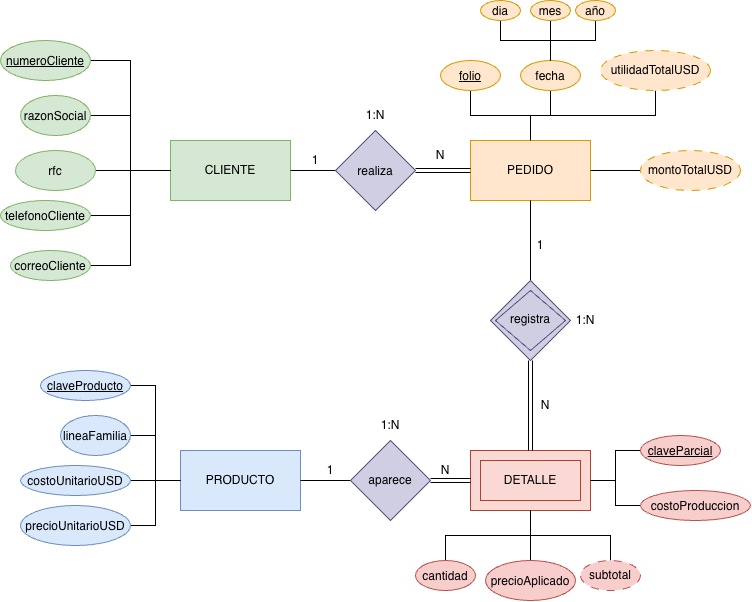

The diagram above was exported from draw.io. Its source (the exported page's mxGraphModel, read from the mxfile embedded in the PNG):
<mxGraphModel dx="1121" dy="678" grid="1" gridSize="10" guides="1" tooltips="1" connect="1" arrows="1" fold="1" page="1" pageScale="1" pageWidth="827" pageHeight="1169" math="0" shadow="0">
  <root>
    <mxCell id="0" />
    <mxCell id="1" parent="0" />
    <mxCell id="nQ1fW1j1v-mTfx8xtduy-1" parent="1" style="rounded=0;whiteSpace=wrap;html=1;fillColor=#dae8fc;strokeColor=#6c8ebf;" value="PRODUCTO" vertex="1">
      <mxGeometry height="60" width="120" x="180" y="460" as="geometry" />
    </mxCell>
    <mxCell id="nQ1fW1j1v-mTfx8xtduy-2" parent="1" style="rounded=0;whiteSpace=wrap;html=1;fillColor=#d5e8d4;strokeColor=#82b366;" value="CLIENTE" vertex="1">
      <mxGeometry height="60" width="120" x="170" y="150" as="geometry" />
    </mxCell>
    <mxCell id="nQ1fW1j1v-mTfx8xtduy-3" parent="1" style="rounded=0;whiteSpace=wrap;html=1;fillColor=#ffe6cc;strokeColor=#d79b00;" value="PEDIDO" vertex="1">
      <mxGeometry height="60" width="120" x="470" y="150" as="geometry" />
    </mxCell>
    <mxCell id="nQ1fW1j1v-mTfx8xtduy-4" parent="1" style="rounded=0;whiteSpace=wrap;html=1;fillColor=#fad9d5;strokeColor=#ae4132;" value="DETALLE" vertex="1">
      <mxGeometry height="60" width="120" x="470" y="460" as="geometry" />
    </mxCell>
    <mxCell id="iTFksCSuJOpOnw20kkSd-10" edge="1" parent="1" source="nQ1fW1j1v-mTfx8xtduy-5" style="edgeStyle=orthogonalEdgeStyle;rounded=0;orthogonalLoop=1;jettySize=auto;html=1;exitX=1;exitY=0.5;exitDx=0;exitDy=0;entryX=0;entryY=0.5;entryDx=0;entryDy=0;endArrow=none;endFill=0;" target="nQ1fW1j1v-mTfx8xtduy-1">
      <mxGeometry relative="1" as="geometry" />
    </mxCell>
    <mxCell id="nQ1fW1j1v-mTfx8xtduy-5" parent="1" style="ellipse;whiteSpace=wrap;html=1;shapeInside=1;fillColor=#dae8fc;strokeColor=#6c8ebf;" value="&lt;u&gt;claveProducto&lt;/u&gt;" vertex="1">
      <mxGeometry height="30" width="90" x="40" y="380" as="geometry" />
    </mxCell>
    <mxCell id="iTFksCSuJOpOnw20kkSd-2" edge="1" parent="1" source="nQ1fW1j1v-mTfx8xtduy-6" style="edgeStyle=orthogonalEdgeStyle;rounded=0;orthogonalLoop=1;jettySize=auto;html=1;exitX=1;exitY=0.5;exitDx=0;exitDy=0;entryX=0;entryY=0.5;entryDx=0;entryDy=0;endArrow=none;endFill=0;" target="nQ1fW1j1v-mTfx8xtduy-2">
      <mxGeometry relative="1" as="geometry" />
    </mxCell>
    <mxCell id="nQ1fW1j1v-mTfx8xtduy-6" parent="1" style="ellipse;whiteSpace=wrap;html=1;shapeInside=1;fillColor=#d5e8d4;strokeColor=#82b366;" value="razonSocial" vertex="1">
      <mxGeometry height="40" width="70" x="20" y="105" as="geometry" />
    </mxCell>
    <mxCell id="iTFksCSuJOpOnw20kkSd-6" edge="1" parent="1" source="nQ1fW1j1v-mTfx8xtduy-9" style="edgeStyle=orthogonalEdgeStyle;rounded=0;orthogonalLoop=1;jettySize=auto;html=1;exitX=1;exitY=0.5;exitDx=0;exitDy=0;entryX=0;entryY=0.5;entryDx=0;entryDy=0;endArrow=none;endFill=0;" target="nQ1fW1j1v-mTfx8xtduy-1">
      <mxGeometry relative="1" as="geometry" />
    </mxCell>
    <mxCell id="nQ1fW1j1v-mTfx8xtduy-9" parent="1" style="ellipse;whiteSpace=wrap;html=1;shapeInside=1;fillColor=#dae8fc;strokeColor=#6c8ebf;" value="precioUnitarioUSD" vertex="1">
      <mxGeometry height="40" width="110" x="20" y="515" as="geometry" />
    </mxCell>
    <mxCell id="iTFksCSuJOpOnw20kkSd-8" edge="1" parent="1" source="nQ1fW1j1v-mTfx8xtduy-10" style="edgeStyle=orthogonalEdgeStyle;rounded=0;orthogonalLoop=1;jettySize=auto;html=1;exitX=1;exitY=0.5;exitDx=0;exitDy=0;entryX=0;entryY=0.5;entryDx=0;entryDy=0;endArrow=none;endFill=0;" target="nQ1fW1j1v-mTfx8xtduy-1">
      <mxGeometry relative="1" as="geometry" />
    </mxCell>
    <mxCell id="nQ1fW1j1v-mTfx8xtduy-10" parent="1" style="ellipse;whiteSpace=wrap;html=1;shapeInside=1;fillColor=#dae8fc;strokeColor=#6c8ebf;" value="lineaFamilia" vertex="1">
      <mxGeometry height="40" width="70" x="60" y="425" as="geometry" />
    </mxCell>
    <mxCell id="iTFksCSuJOpOnw20kkSd-7" edge="1" parent="1" source="nQ1fW1j1v-mTfx8xtduy-11" style="edgeStyle=orthogonalEdgeStyle;rounded=0;orthogonalLoop=1;jettySize=auto;html=1;exitX=1;exitY=0.5;exitDx=0;exitDy=0;entryX=0;entryY=0.5;entryDx=0;entryDy=0;endArrow=none;endFill=0;" target="nQ1fW1j1v-mTfx8xtduy-1">
      <mxGeometry relative="1" as="geometry" />
    </mxCell>
    <mxCell id="nQ1fW1j1v-mTfx8xtduy-11" parent="1" style="ellipse;whiteSpace=wrap;html=1;shapeInside=1;fillColor=#dae8fc;strokeColor=#6c8ebf;" value="costoUnitarioUSD" vertex="1">
      <mxGeometry height="30" width="110" x="20" y="475" as="geometry" />
    </mxCell>
    <mxCell id="iTFksCSuJOpOnw20kkSd-4" edge="1" parent="1" source="nQ1fW1j1v-mTfx8xtduy-12" style="edgeStyle=orthogonalEdgeStyle;rounded=0;orthogonalLoop=1;jettySize=auto;html=1;exitX=1;exitY=0.5;exitDx=0;exitDy=0;entryX=0;entryY=0.5;entryDx=0;entryDy=0;endArrow=none;endFill=0;" target="nQ1fW1j1v-mTfx8xtduy-2">
      <mxGeometry relative="1" as="geometry" />
    </mxCell>
    <mxCell id="nQ1fW1j1v-mTfx8xtduy-12" parent="1" style="ellipse;whiteSpace=wrap;html=1;shapeInside=1;fillColor=#d5e8d4;strokeColor=#82b366;" value="telefonoCliente" vertex="1">
      <mxGeometry height="30" width="90" y="210" as="geometry" />
    </mxCell>
    <mxCell id="iTFksCSuJOpOnw20kkSd-1" edge="1" parent="1" source="nQ1fW1j1v-mTfx8xtduy-13" style="edgeStyle=orthogonalEdgeStyle;rounded=0;orthogonalLoop=1;jettySize=auto;html=1;exitX=1;exitY=0.5;exitDx=0;exitDy=0;entryX=0;entryY=0.5;entryDx=0;entryDy=0;endArrow=none;endFill=0;" target="nQ1fW1j1v-mTfx8xtduy-2">
      <mxGeometry relative="1" as="geometry" />
    </mxCell>
    <mxCell id="nQ1fW1j1v-mTfx8xtduy-13" parent="1" style="ellipse;whiteSpace=wrap;html=1;shapeInside=1;fillColor=#d5e8d4;strokeColor=#82b366;" value="&lt;u&gt;numeroCliente&lt;/u&gt;" vertex="1">
      <mxGeometry height="40" width="90" y="50" as="geometry" />
    </mxCell>
    <mxCell id="iTFksCSuJOpOnw20kkSd-3" edge="1" parent="1" source="nQ1fW1j1v-mTfx8xtduy-14" style="edgeStyle=orthogonalEdgeStyle;rounded=0;orthogonalLoop=1;jettySize=auto;html=1;exitX=1;exitY=0.5;exitDx=0;exitDy=0;entryX=0;entryY=0.5;entryDx=0;entryDy=0;endArrow=none;endFill=0;" target="nQ1fW1j1v-mTfx8xtduy-2">
      <mxGeometry relative="1" as="geometry" />
    </mxCell>
    <mxCell id="nQ1fW1j1v-mTfx8xtduy-14" parent="1" style="ellipse;whiteSpace=wrap;html=1;shapeInside=1;fillColor=#d5e8d4;strokeColor=#82b366;" value="rfc" vertex="1">
      <mxGeometry height="40" width="80" x="15" y="160" as="geometry" />
    </mxCell>
    <mxCell id="iTFksCSuJOpOnw20kkSd-5" edge="1" parent="1" source="nQ1fW1j1v-mTfx8xtduy-15" style="edgeStyle=orthogonalEdgeStyle;rounded=0;orthogonalLoop=1;jettySize=auto;html=1;exitX=1;exitY=0.5;exitDx=0;exitDy=0;entryX=0;entryY=0.5;entryDx=0;entryDy=0;endArrow=none;endFill=0;" target="nQ1fW1j1v-mTfx8xtduy-2">
      <mxGeometry relative="1" as="geometry" />
    </mxCell>
    <mxCell id="nQ1fW1j1v-mTfx8xtduy-15" parent="1" style="ellipse;whiteSpace=wrap;html=1;shapeInside=1;fillColor=#d5e8d4;strokeColor=#82b366;" value="correoCliente" vertex="1">
      <mxGeometry height="30" width="80" x="10" y="260" as="geometry" />
    </mxCell>
    <mxCell id="nQ1fW1j1v-mTfx8xtduy-40" edge="1" parent="1" source="nQ1fW1j1v-mTfx8xtduy-16" style="edgeStyle=orthogonalEdgeStyle;rounded=0;orthogonalLoop=1;jettySize=auto;html=1;exitX=0;exitY=0.5;exitDx=0;exitDy=0;entryX=1;entryY=0.5;entryDx=0;entryDy=0;endArrow=none;endFill=0;" target="nQ1fW1j1v-mTfx8xtduy-3">
      <mxGeometry relative="1" as="geometry" />
    </mxCell>
    <mxCell id="nQ1fW1j1v-mTfx8xtduy-16" parent="1" style="ellipse;whiteSpace=wrap;html=1;shapeInside=1;fillColor=#ffe6cc;strokeColor=#d79b00;dashed=1;dashPattern=8 8;" value="montoTotalUSD" vertex="1">
      <mxGeometry height="40" width="100" x="640" y="160" as="geometry" />
    </mxCell>
    <mxCell id="nQ1fW1j1v-mTfx8xtduy-39" edge="1" parent="1" source="nQ1fW1j1v-mTfx8xtduy-17" style="edgeStyle=orthogonalEdgeStyle;rounded=0;orthogonalLoop=1;jettySize=auto;html=1;exitX=0.5;exitY=1;exitDx=0;exitDy=0;entryX=0.5;entryY=0;entryDx=0;entryDy=0;endArrow=none;endFill=0;" target="nQ1fW1j1v-mTfx8xtduy-3">
      <mxGeometry relative="1" as="geometry" />
    </mxCell>
    <mxCell id="nQ1fW1j1v-mTfx8xtduy-17" parent="1" style="ellipse;whiteSpace=wrap;html=1;shapeInside=1;fillColor=#ffe6cc;strokeColor=#d79b00;dashed=1;dashPattern=8 8;" value="utilidadTotalUSD" vertex="1">
      <mxGeometry height="40" width="110" x="600" y="60" as="geometry" />
    </mxCell>
    <mxCell id="nQ1fW1j1v-mTfx8xtduy-38" edge="1" parent="1" source="nQ1fW1j1v-mTfx8xtduy-18" style="edgeStyle=orthogonalEdgeStyle;rounded=0;orthogonalLoop=1;jettySize=auto;html=1;exitX=0.5;exitY=1;exitDx=0;exitDy=0;entryX=0.5;entryY=0;entryDx=0;entryDy=0;endArrow=none;endFill=0;" target="nQ1fW1j1v-mTfx8xtduy-3">
      <mxGeometry relative="1" as="geometry" />
    </mxCell>
    <mxCell id="nQ1fW1j1v-mTfx8xtduy-18" parent="1" style="ellipse;whiteSpace=wrap;html=1;shapeInside=1;fillColor=#ffe6cc;strokeColor=#d79b00;" value="fecha" vertex="1">
      <mxGeometry height="30" width="60" x="520" y="70" as="geometry" />
    </mxCell>
    <mxCell id="nQ1fW1j1v-mTfx8xtduy-37" edge="1" parent="1" source="nQ1fW1j1v-mTfx8xtduy-20" style="edgeStyle=orthogonalEdgeStyle;rounded=0;orthogonalLoop=1;jettySize=auto;html=1;exitX=0.5;exitY=1;exitDx=0;exitDy=0;entryX=0.5;entryY=0;entryDx=0;entryDy=0;endArrow=none;endFill=0;" target="nQ1fW1j1v-mTfx8xtduy-3">
      <mxGeometry relative="1" as="geometry" />
    </mxCell>
    <mxCell id="nQ1fW1j1v-mTfx8xtduy-20" parent="1" style="ellipse;whiteSpace=wrap;html=1;shapeInside=1;fillColor=#ffe6cc;strokeColor=#d79b00;" value="&lt;u&gt;folio&lt;/u&gt;" vertex="1">
      <mxGeometry height="30" width="60" x="440" y="70" as="geometry" />
    </mxCell>
    <mxCell id="nQ1fW1j1v-mTfx8xtduy-30" edge="1" parent="1" source="nQ1fW1j1v-mTfx8xtduy-13" style="edgeStyle=orthogonalEdgeStyle;rounded=0;orthogonalLoop=1;jettySize=auto;html=1;innerLoopWaypoints=1;exitX=0.5;exitY=1;exitDx=0;exitDy=0;" target="nQ1fW1j1v-mTfx8xtduy-13">
      <mxGeometry relative="1" as="geometry" />
    </mxCell>
    <mxCell id="nQ1fW1j1v-mTfx8xtduy-42" edge="1" parent="1" source="nQ1fW1j1v-mTfx8xtduy-36" style="edgeStyle=orthogonalEdgeStyle;rounded=0;orthogonalLoop=1;jettySize=auto;html=1;exitX=1;exitY=0.5;exitDx=0;exitDy=0;entryX=0;entryY=0.5;entryDx=0;entryDy=0;endArrow=none;endFill=0;shape=link;" target="nQ1fW1j1v-mTfx8xtduy-3">
      <mxGeometry relative="1" as="geometry" />
    </mxCell>
    <mxCell id="nQ1fW1j1v-mTfx8xtduy-43" edge="1" parent="1" source="nQ1fW1j1v-mTfx8xtduy-36" style="edgeStyle=orthogonalEdgeStyle;rounded=0;orthogonalLoop=1;jettySize=auto;html=1;exitX=0;exitY=0.5;exitDx=0;exitDy=0;entryX=1;entryY=0.5;entryDx=0;entryDy=0;endArrow=none;endFill=0;" target="nQ1fW1j1v-mTfx8xtduy-2">
      <mxGeometry relative="1" as="geometry" />
    </mxCell>
    <mxCell id="nQ1fW1j1v-mTfx8xtduy-36" parent="1" style="rhombus;whiteSpace=wrap;html=1;shapeInside=1;fillColor=#d0cee2;strokeColor=#56517e;" value="realiza" vertex="1">
      <mxGeometry height="80" width="80" x="335" y="140" as="geometry" />
    </mxCell>
    <mxCell id="nQ1fW1j1v-mTfx8xtduy-45" edge="1" parent="1" source="nQ1fW1j1v-mTfx8xtduy-44" style="edgeStyle=orthogonalEdgeStyle;rounded=0;orthogonalLoop=1;jettySize=auto;html=1;exitX=0.5;exitY=0;exitDx=0;exitDy=0;entryX=0.5;entryY=1;entryDx=0;entryDy=0;endArrow=none;endFill=0;" target="nQ1fW1j1v-mTfx8xtduy-3">
      <mxGeometry relative="1" as="geometry" />
    </mxCell>
    <mxCell id="nQ1fW1j1v-mTfx8xtduy-46" edge="1" parent="1" source="nQ1fW1j1v-mTfx8xtduy-44" style="edgeStyle=orthogonalEdgeStyle;rounded=0;orthogonalLoop=1;jettySize=auto;html=1;exitX=0.5;exitY=1;exitDx=0;exitDy=0;endArrow=none;endFill=0;shape=link;" target="nQ1fW1j1v-mTfx8xtduy-4">
      <mxGeometry relative="1" as="geometry" />
    </mxCell>
    <mxCell id="nQ1fW1j1v-mTfx8xtduy-44" parent="1" style="rhombus;whiteSpace=wrap;html=1;shapeInside=1;fillColor=#d0cee2;strokeColor=#56517e;" value="registra" vertex="1">
      <mxGeometry height="80" width="80" x="490" y="290" as="geometry" />
    </mxCell>
    <mxCell id="nQ1fW1j1v-mTfx8xtduy-57" edge="1" parent="1" source="nQ1fW1j1v-mTfx8xtduy-48" style="edgeStyle=orthogonalEdgeStyle;rounded=0;orthogonalLoop=1;jettySize=auto;html=1;exitX=0.5;exitY=0;exitDx=0;exitDy=0;entryX=0.5;entryY=1;entryDx=0;entryDy=0;endArrow=none;endFill=0;" target="nQ1fW1j1v-mTfx8xtduy-4">
      <mxGeometry relative="1" as="geometry" />
    </mxCell>
    <mxCell id="nQ1fW1j1v-mTfx8xtduy-48" parent="1" style="ellipse;whiteSpace=wrap;html=1;shapeInside=1;fillColor=#f8cecc;strokeColor=#b85450;" value="cantidad" vertex="1">
      <mxGeometry height="30" width="60" x="415" y="570" as="geometry" />
    </mxCell>
    <mxCell id="nQ1fW1j1v-mTfx8xtduy-59" edge="1" parent="1" source="nQ1fW1j1v-mTfx8xtduy-49" style="edgeStyle=orthogonalEdgeStyle;rounded=0;orthogonalLoop=1;jettySize=auto;html=1;exitX=0.5;exitY=0;exitDx=0;exitDy=0;entryX=0.5;entryY=1;entryDx=0;entryDy=0;endArrow=none;endFill=0;" target="nQ1fW1j1v-mTfx8xtduy-4">
      <mxGeometry relative="1" as="geometry" />
    </mxCell>
    <mxCell id="nQ1fW1j1v-mTfx8xtduy-49" parent="1" style="ellipse;whiteSpace=wrap;html=1;shapeInside=1;fillColor=#f8cecc;strokeColor=#b85450;dashed=1;dashPattern=8 8;" value="subtotal" vertex="1">
      <mxGeometry height="30" width="60" x="580" y="570" as="geometry" />
    </mxCell>
    <mxCell id="nQ1fW1j1v-mTfx8xtduy-58" edge="1" parent="1" source="nQ1fW1j1v-mTfx8xtduy-50" style="edgeStyle=orthogonalEdgeStyle;rounded=0;orthogonalLoop=1;jettySize=auto;html=1;exitX=0.5;exitY=0;exitDx=0;exitDy=0;entryX=0.5;entryY=1;entryDx=0;entryDy=0;endArrow=none;endFill=0;" target="nQ1fW1j1v-mTfx8xtduy-4">
      <mxGeometry relative="1" as="geometry" />
    </mxCell>
    <mxCell id="nQ1fW1j1v-mTfx8xtduy-50" parent="1" style="ellipse;whiteSpace=wrap;html=1;shapeInside=1;fillColor=#f8cecc;strokeColor=#b85450;" value="precioAplicado" vertex="1">
      <mxGeometry height="40" width="90" x="485" y="570" as="geometry" />
    </mxCell>
    <mxCell id="nQ1fW1j1v-mTfx8xtduy-54" edge="1" parent="1" source="nQ1fW1j1v-mTfx8xtduy-53" style="edgeStyle=orthogonalEdgeStyle;rounded=0;orthogonalLoop=1;jettySize=auto;html=1;exitX=0;exitY=0.5;exitDx=0;exitDy=0;entryX=1;entryY=0.5;entryDx=0;entryDy=0;endArrow=none;endFill=0;" target="nQ1fW1j1v-mTfx8xtduy-4">
      <mxGeometry relative="1" as="geometry" />
    </mxCell>
    <mxCell id="nQ1fW1j1v-mTfx8xtduy-53" parent="1" style="ellipse;whiteSpace=wrap;html=1;shapeInside=1;fillColor=#f8cecc;strokeColor=#b85450;" value="&lt;u&gt;claveParcial&lt;/u&gt;" vertex="1">
      <mxGeometry height="30" width="80" x="640" y="445" as="geometry" />
    </mxCell>
    <mxCell id="nQ1fW1j1v-mTfx8xtduy-64" edge="1" parent="1" source="nQ1fW1j1v-mTfx8xtduy-60" style="edgeStyle=orthogonalEdgeStyle;rounded=0;orthogonalLoop=1;jettySize=auto;html=1;exitX=1;exitY=0.5;exitDx=0;exitDy=0;endArrow=none;endFill=0;shape=link;" target="nQ1fW1j1v-mTfx8xtduy-4">
      <mxGeometry relative="1" as="geometry" />
    </mxCell>
    <mxCell id="nQ1fW1j1v-mTfx8xtduy-65" edge="1" parent="1" source="nQ1fW1j1v-mTfx8xtduy-60" style="edgeStyle=orthogonalEdgeStyle;rounded=0;orthogonalLoop=1;jettySize=auto;html=1;exitX=0;exitY=0.5;exitDx=0;exitDy=0;entryX=1;entryY=0.5;entryDx=0;entryDy=0;endArrow=none;endFill=0;" target="nQ1fW1j1v-mTfx8xtduy-1">
      <mxGeometry relative="1" as="geometry" />
    </mxCell>
    <mxCell id="nQ1fW1j1v-mTfx8xtduy-60" parent="1" style="rhombus;whiteSpace=wrap;html=1;shapeInside=1;fillColor=#d0cee2;strokeColor=#56517e;" value="aparece" vertex="1">
      <mxGeometry height="80" width="80" x="350" y="450" as="geometry" />
    </mxCell>
    <mxCell id="iTFksCSuJOpOnw20kkSd-11" parent="1" style="text;html=1;whiteSpace=wrap;strokeColor=none;fillColor=none;align=center;verticalAlign=middle;rounded=0;" value="N" vertex="1">
      <mxGeometry height="30" width="60" x="410" y="150" as="geometry" />
    </mxCell>
    <mxCell id="iTFksCSuJOpOnw20kkSd-12" parent="1" style="text;html=1;whiteSpace=wrap;strokeColor=none;fillColor=none;align=center;verticalAlign=middle;rounded=0;" value="1" vertex="1">
      <mxGeometry height="30" width="60" x="285" y="155" as="geometry" />
    </mxCell>
    <mxCell id="iTFksCSuJOpOnw20kkSd-13" parent="1" style="text;html=1;whiteSpace=wrap;strokeColor=none;fillColor=none;align=center;verticalAlign=middle;rounded=0;" value="1" vertex="1">
      <mxGeometry height="30" width="60" x="510" y="240" as="geometry" />
    </mxCell>
    <mxCell id="iTFksCSuJOpOnw20kkSd-14" parent="1" style="text;html=1;whiteSpace=wrap;strokeColor=none;fillColor=none;align=center;verticalAlign=middle;rounded=0;" value="N" vertex="1">
      <mxGeometry height="30" width="60" x="515" y="400" as="geometry" />
    </mxCell>
    <mxCell id="iTFksCSuJOpOnw20kkSd-15" parent="1" style="text;html=1;whiteSpace=wrap;strokeColor=none;fillColor=none;align=center;verticalAlign=middle;rounded=0;" value="N" vertex="1">
      <mxGeometry height="30" width="60" x="415" y="465" as="geometry" />
    </mxCell>
    <mxCell id="iTFksCSuJOpOnw20kkSd-16" parent="1" style="text;html=1;whiteSpace=wrap;strokeColor=none;fillColor=none;align=center;verticalAlign=middle;rounded=0;" value="1" vertex="1">
      <mxGeometry height="30" width="60" x="300" y="465" as="geometry" />
    </mxCell>
    <mxCell id="iTFksCSuJOpOnw20kkSd-19" parent="1" style="rounded=0;whiteSpace=wrap;html=1;fillColor=#fad9d5;strokeColor=#ae4132;" value="DETALLE" vertex="1">
      <mxGeometry height="40" width="100" x="480" y="470" as="geometry" />
    </mxCell>
    <mxCell id="iTFksCSuJOpOnw20kkSd-20" parent="1" style="rhombus;whiteSpace=wrap;html=1;shapeInside=1;fillColor=#d0cee2;strokeColor=#56517e;" value="registra" vertex="1">
      <mxGeometry height="60" width="70" x="495" y="300" as="geometry" />
    </mxCell>
    <mxCell id="iTFksCSuJOpOnw20kkSd-22" edge="1" parent="1" source="iTFksCSuJOpOnw20kkSd-21" style="edgeStyle=orthogonalEdgeStyle;rounded=0;orthogonalLoop=1;jettySize=auto;html=1;exitX=0;exitY=0.5;exitDx=0;exitDy=0;entryX=1;entryY=0.5;entryDx=0;entryDy=0;endArrow=none;endFill=0;" target="nQ1fW1j1v-mTfx8xtduy-4">
      <mxGeometry relative="1" as="geometry" />
    </mxCell>
    <mxCell id="iTFksCSuJOpOnw20kkSd-21" parent="1" style="ellipse;whiteSpace=wrap;html=1;shapeInside=1;fillColor=#f8cecc;strokeColor=#b85450;" value="costoProduccion" vertex="1">
      <mxGeometry height="30" width="110" x="640" y="500" as="geometry" />
    </mxCell>
    <mxCell id="iTFksCSuJOpOnw20kkSd-29" edge="1" parent="1" source="iTFksCSuJOpOnw20kkSd-24" style="edgeStyle=orthogonalEdgeStyle;rounded=0;orthogonalLoop=1;jettySize=auto;html=1;exitX=0.5;exitY=1;exitDx=0;exitDy=0;entryX=0.5;entryY=0;entryDx=0;entryDy=0;endArrow=none;endFill=0;" target="nQ1fW1j1v-mTfx8xtduy-18">
      <mxGeometry relative="1" as="geometry" />
    </mxCell>
    <mxCell id="iTFksCSuJOpOnw20kkSd-24" parent="1" style="ellipse;whiteSpace=wrap;html=1;shapeInside=1;fillColor=#ffe6cc;strokeColor=#d79b00;" value="mes" vertex="1">
      <mxGeometry height="20" width="40" x="530" y="10" as="geometry" />
    </mxCell>
    <mxCell id="iTFksCSuJOpOnw20kkSd-28" edge="1" parent="1" source="iTFksCSuJOpOnw20kkSd-25" style="edgeStyle=orthogonalEdgeStyle;rounded=0;orthogonalLoop=1;jettySize=auto;html=1;exitX=0.5;exitY=1;exitDx=0;exitDy=0;entryX=0.5;entryY=0;entryDx=0;entryDy=0;endArrow=none;endFill=0;" target="nQ1fW1j1v-mTfx8xtduy-18">
      <mxGeometry relative="1" as="geometry" />
    </mxCell>
    <mxCell id="iTFksCSuJOpOnw20kkSd-25" parent="1" style="ellipse;whiteSpace=wrap;html=1;shapeInside=1;fillColor=#ffe6cc;strokeColor=#d79b00;" value="año" vertex="1">
      <mxGeometry height="20" width="40" x="575" y="10" as="geometry" />
    </mxCell>
    <mxCell id="iTFksCSuJOpOnw20kkSd-27" edge="1" parent="1" source="iTFksCSuJOpOnw20kkSd-26" style="edgeStyle=orthogonalEdgeStyle;rounded=0;orthogonalLoop=1;jettySize=auto;html=1;exitX=0.5;exitY=1;exitDx=0;exitDy=0;entryX=0.5;entryY=0;entryDx=0;entryDy=0;endArrow=none;endFill=0;" target="nQ1fW1j1v-mTfx8xtduy-18">
      <mxGeometry relative="1" as="geometry" />
    </mxCell>
    <mxCell id="iTFksCSuJOpOnw20kkSd-26" parent="1" style="ellipse;whiteSpace=wrap;html=1;shapeInside=1;fillColor=#ffe6cc;strokeColor=#d79b00;" value="dia" vertex="1">
      <mxGeometry height="20" width="40" x="480" y="10" as="geometry" />
    </mxCell>
    <mxCell id="iTFksCSuJOpOnw20kkSd-31" parent="1" style="text;html=1;whiteSpace=wrap;strokeColor=none;fillColor=none;align=center;verticalAlign=middle;rounded=0;" value="1:N" vertex="1">
      <mxGeometry height="30" width="60" x="345" y="110" as="geometry" />
    </mxCell>
    <mxCell id="iTFksCSuJOpOnw20kkSd-32" parent="1" style="text;html=1;whiteSpace=wrap;strokeColor=none;fillColor=none;align=center;verticalAlign=middle;rounded=0;" value="1:N" vertex="1">
      <mxGeometry height="30" width="60" x="555" y="315" as="geometry" />
    </mxCell>
    <mxCell id="iTFksCSuJOpOnw20kkSd-33" parent="1" style="text;html=1;whiteSpace=wrap;strokeColor=none;fillColor=none;align=center;verticalAlign=middle;rounded=0;" value="1:N" vertex="1">
      <mxGeometry height="30" width="60" x="360" y="420" as="geometry" />
    </mxCell>
  </root>
</mxGraphModel>